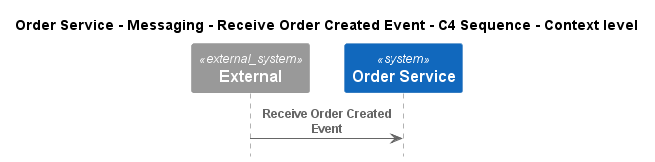

The diagram above was rendered by PlantUML. Its source (embedded in the PNG):
@startuml
!pragma layout smetana
!include ..\..\..\..\..\..\..\.c4s\C4_Sequence.puml

title Order Service - Messaging - Receive Order Created Event - C4 Sequence - Context level

System_Ext(C4InterFlow.SoftwareSystems.ExternalSystem, "External", "")
System(ECommercePlatform.SoftwareSystems.OrderService, "Order Service", "")

Rel(C4InterFlow.SoftwareSystems.ExternalSystem, ECommercePlatform.SoftwareSystems.OrderService, "Receive Order Created Event")


@enduml